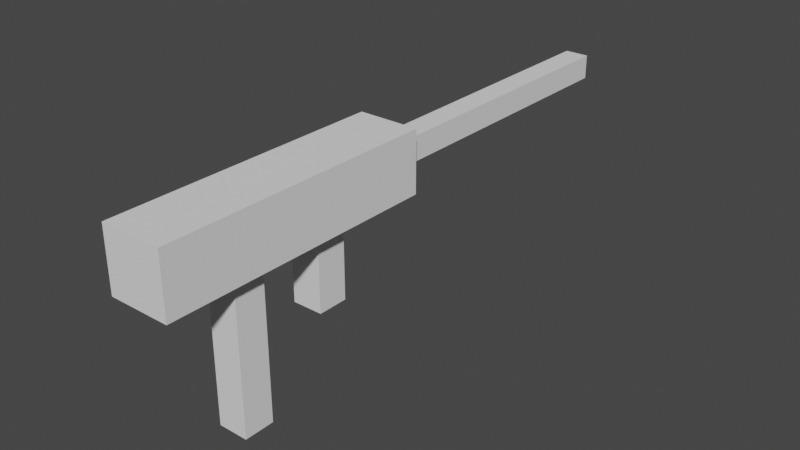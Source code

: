 # Source: untitled.blend  (saved by Blender 2.81.16; exported with 4.5.12 LTS)
import bpy
from mathutils import Matrix  # noqa: F401  (used for matrix-valued properties, if any)

bpy.ops.wm.read_factory_settings(use_empty=True)
scene = bpy.context.scene
scene.name = 'Scene'

# ---- collections
col_collection = bpy.data.collections.new('Collection'); scene.collection.children.link(col_collection)

# ---- world
world_world = bpy.data.worlds.new('World'); scene.world = world_world
world_world.use_nodes = True; world_world.node_tree.nodes.clear()
_N = world_world.node_tree.nodes; _L = world_world.node_tree.links
n0 = _N.new('ShaderNodeOutputWorld'); n0.name = 'World Output'; n0.location = (300, 300)
n1 = _N.new('ShaderNodeBackground'); n1.name = 'Background'; n1.location = (10, 300)
n1.inputs[0].default_value = (0.05088, 0.05088, 0.05088, 1.0)
_L.new(n1.outputs[0], n0.inputs[0])
n0.is_active_output = True
world_world.color = (0.05088, 0.05088, 0.05088)
world_world.use_sun_shadow = False
world_world.sun_shadow_jitter_overblur = 0.0

# ---- meshes
me_cube_001 = bpy.data.meshes.new('Cube.001')
me_cube_001.from_pydata([(-0.05, -0.05, 0.0), (-0.05, -0.05, 0.5), (-0.05, 0.05, 0.0), (-0.05, 0.05, 0.5), (0.05, -0.05, 0.0), (0.05, -0.05, 0.5), (0.05, 0.05, 0.0), (0.05, 0.05, 0.5)], [], [(0, 1, 3, 2), (2, 3, 7, 6), (6, 7, 5, 4), (4, 5, 1, 0), (2, 6, 4, 0), (7, 3, 1, 5)])
_uv = me_cube_001.uv_layers.new(name='UVMap')
_uv.uv.foreach_set('vector', [0.375, 0.0, 0.625, 0.0, 0.625, 0.25, 0.375, 0.25, 0.375, 0.25, 0.625, 0.25, 0.625, 0.5, 0.375, 0.5, 0.375, 0.5, 0.625, 0.5, 0.625, 0.75, 0.375, 0.75, 0.375, 0.75, 0.625, 0.75, 0.625, 1.0, 0.375, 1.0, 0.125, 0.5, 0.375, 0.5, 0.375, 0.75, 0.125, 0.75, 0.625, 0.5, 0.875, 0.5, 0.875, 0.75, 0.625, 0.75])
me_cube_001.use_remesh_fix_poles = True
me_cube_001.use_remesh_preserve_attributes = False
me_cube_001.use_mirror_vertex_groups = False
me_cube_001.update()
me_cube_002 = bpy.data.meshes.new('Cube.002')
me_cube_002.from_pydata([(0.1, 0.2, -0.1), (0.1, 0.2, 0.1), (-0.1, 0.2, -0.1), (-0.1, 0.2, 0.1), (0.1, 0.4, -0.1), (0.1, 0.4, 0.1), (-0.1, 0.4, -0.1), (-0.1, 0.4, 0.1), (-0.04, 0.9, 0.04), (-0.04, 0.9, -0.04), (0.04, 0.9, -0.04), (0.04, 0.9, 0.04), (-0.1, 0.0, -0.1), (0.1, 0.0, -0.1), (0.1, 0.0, 0.1), (-0.1, 0.0, 0.1), (-0.1, 0.9, 0.1), (-0.1, 0.9, -0.1), (0.1, 0.9, -0.1), (0.1, 0.9, 0.1), (-0.04, 1.9, 0.04), (-0.04, 1.9, -0.04), (0.04, 1.9, -0.04), (0.04, 1.9, 0.04)], [], [(1, 3, 15, 14), (2, 3, 7, 6), (7, 5, 19, 16), (4, 5, 1, 0), (2, 6, 4, 0), (7, 3, 1, 5), (11, 10, 22, 23), (6, 7, 16, 17), (5, 4, 18, 19), (4, 6, 17, 18), (13, 14, 15, 12), (2, 0, 13, 12), (3, 2, 12, 15), (0, 1, 14, 13), (8, 9, 17, 16), (9, 10, 18, 17), (11, 8, 16, 19), (10, 11, 19, 18), (21, 20, 23, 22), (10, 9, 21, 22), (8, 11, 23, 20), (9, 8, 20, 21)])
_uv = me_cube_002.uv_layers.new(name='UVMap')
_uv.uv.foreach_set('vector', [0.875, 0.75, 0.875, 0.5, 0.875, 0.5, 0.875, 0.75, 0.375, 0.25, 0.625, 0.25, 0.625, 0.5, 0.375, 0.5, 0.625, 0.5, 0.625, 0.75, 0.625, 0.75, 0.625, 0.5, 0.375, 0.75, 0.625, 0.75, 0.625, 1.0, 0.375, 1.0, 0.125, 0.5, 0.375, 0.5, 0.375, 0.75, 0.125, 0.75, 0.625, 0.5, 0.875, 0.5, 0.875, 0.75, 0.625, 0.75, 0.55, 0.675, 0.45, 0.675, 0.45, 0.675, 0.55, 0.675, 0.375, 0.5, 0.625, 0.5, 0.625, 0.5, 0.375, 0.5, 0.625, 0.75, 0.375, 0.75, 0.375, 0.75, 0.625, 0.75, 0.375, 0.75, 0.375, 0.5, 0.375, 0.5, 0.375, 0.75, 0.375, 0.0, 0.625, 0.0, 0.625, 0.25, 0.375, 0.25, 0.125, 0.5, 0.125, 0.75, 0.125, 0.75, 0.125, 0.5, 0.625, 0.25, 0.375, 0.25, 0.375, 0.25, 0.625, 0.25, 0.375, 1.0, 0.625, 1.0, 0.625, 1.0, 0.375, 1.0, 0.55, 0.575, 0.45, 0.575, 0.375, 0.5, 0.625, 0.5, 0.45, 0.575, 0.45, 0.675, 0.375, 0.75, 0.375, 0.5, 0.55, 0.675, 0.55, 0.575, 0.625, 0.5, 0.625, 0.75, 0.45, 0.675, 0.55, 0.675, 0.625, 0.75, 0.375, 0.75, 0.45, 0.575, 0.55, 0.575, 0.55, 0.675, 0.45, 0.675, 0.45, 0.675, 0.45, 0.575, 0.45, 0.575, 0.45, 0.675, 0.55, 0.575, 0.55, 0.675, 0.55, 0.675, 0.55, 0.575, 0.45, 0.575, 0.55, 0.575, 0.55, 0.575, 0.45, 0.575])
me_cube_002.use_remesh_fix_poles = True
me_cube_002.use_remesh_preserve_attributes = False
me_cube_002.use_mirror_vertex_groups = False
me_cube_002.update()
me_cube_003 = bpy.data.meshes.new('Cube.003')
me_cube_003.from_pydata([(-0.05, 0.55, -0.35), (-0.05, 0.55, -0.1), (-0.05, 0.65, -0.35), (-0.05, 0.65, -0.1), (0.05, 0.55, -0.35), (0.05, 0.55, -0.1), (0.05, 0.65, -0.35), (0.05, 0.65, -0.1)], [], [(0, 1, 3, 2), (2, 3, 7, 6), (6, 7, 5, 4), (4, 5, 1, 0), (2, 6, 4, 0), (7, 3, 1, 5)])
_uv = me_cube_003.uv_layers.new(name='UVMap')
_uv.uv.foreach_set('vector', [0.375, 0.0, 0.625, 0.0, 0.625, 0.25, 0.375, 0.25, 0.375, 0.25, 0.625, 0.25, 0.625, 0.5, 0.375, 0.5, 0.375, 0.5, 0.625, 0.5, 0.625, 0.75, 0.375, 0.75, 0.375, 0.75, 0.625, 0.75, 0.625, 1.0, 0.375, 1.0, 0.125, 0.5, 0.375, 0.5, 0.375, 0.75, 0.125, 0.75, 0.625, 0.5, 0.875, 0.5, 0.875, 0.75, 0.625, 0.75])
me_cube_003.use_remesh_fix_poles = True
me_cube_003.use_remesh_preserve_attributes = False
me_cube_003.use_mirror_vertex_groups = False
me_cube_003.update()

# ---- objects
ob_stand = bpy.data.objects.new('Stand', me_cube_001)
ob_barrel = bpy.data.objects.new('Barrel', me_cube_002)
ob_handle = bpy.data.objects.new('Handle', me_cube_003)

# ---- transforms, parenting, visibility, modifiers, constraints
ob_stand.location = (0.0, 0.0, 0.0)
ob_stand.lineart.crease_threshold = 0.0
ob_barrel.parent = ob_stand
ob_barrel.location = (0.0, -0.3, 0.6)
ob_barrel.lineart.crease_threshold = 0.0
ob_handle.parent = ob_barrel
ob_handle.matrix_parent_inverse = Matrix(((1.0, -0.0, -0.0, -0.0), (-0.0, 1.0, 0.0, 0.3), (-0.0, -0.0, 1.0, -0.6), (-0.0, 0.0, -0.0, 1.0)))
ob_handle.location = (0.0, -0.3, 0.6)
ob_handle.lineart.crease_threshold = 0.0

# ---- collection membership
col_collection.objects.link(ob_stand)
col_collection.objects.link(ob_barrel)
col_collection.objects.link(ob_handle)

# ---- scene / render settings (as saved in the file)
scene.frame_start = 1; scene.frame_end = 250; scene.frame_set(1)
scene.render.engine = 'BLENDER_EEVEE_NEXT'
scene.cycles.use_denoising = False
scene.cycles.samples = 128
scene.cycles.sampling_pattern = 'TABULATED_SOBOL'
scene.cycles.use_adaptive_sampling = False
scene.cycles.use_light_tree = False
scene.view_settings.view_transform = 'Filmic'
bpy.context.view_layer.update()

# ---- added for rendering (the .blend has no active camera and no usable light): camera, sun
cam_auto = bpy.data.cameras.new('AutoCamera')
cam_auto.lens = 50.0
cam_auto.sensor_width = 36.0
cam_auto.clip_end = 1000.0
ob_auto_camera = bpy.data.objects.new('AutoCamera', cam_auto)
scene.collection.objects.link(ob_auto_camera)
ob_auto_camera.location = (1.88255, -1.60906, 1.85604)
ob_auto_camera.rotation_euler = (1.09748, -7.21219e-08, 0.694738)
scene.camera = ob_auto_camera
light_auto_sun = bpy.data.lights.new('AutoSun', 'SUN')
light_auto_sun.energy = 3.0
light_auto_sun.angle = 0.0523599
ob_auto_sun = bpy.data.objects.new('AutoSun', light_auto_sun)
scene.collection.objects.link(ob_auto_sun)
ob_auto_sun.rotation_euler = (0.872665, 0.174533, 0.523599)
bpy.context.view_layer.update()
